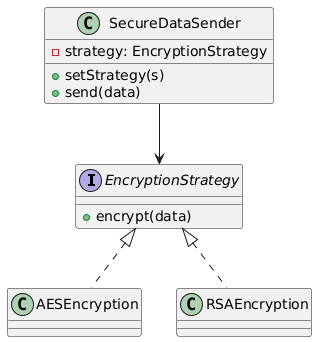

The diagram above was rendered by PlantUML. Its source (embedded in the PNG):
@startuml
interface EncryptionStrategy {
  +encrypt(data)
}

class AESEncryption
class RSAEncryption

EncryptionStrategy <|.. AESEncryption
EncryptionStrategy <|.. RSAEncryption

class SecureDataSender {
  -strategy: EncryptionStrategy
  +setStrategy(s)
  +send(data)
}

SecureDataSender --> EncryptionStrategy
@enduml